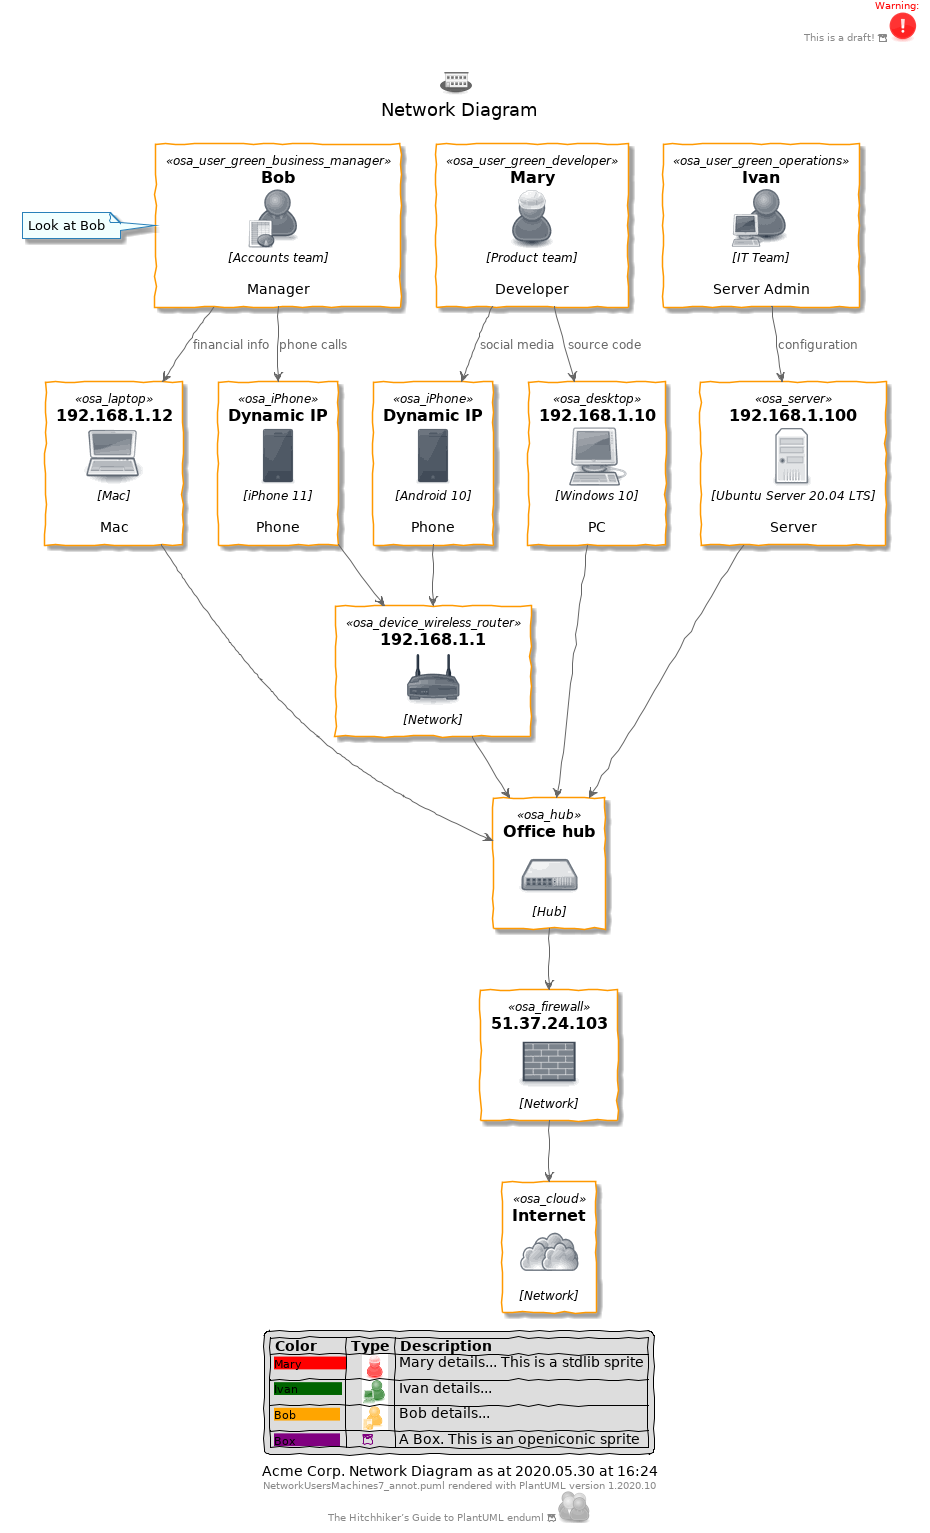

The diagram above was rendered by PlantUML. Its source (embedded in the PNG):
@startuml

skinparam backgroundColor white

skinparam note {
    BackgroundColor #F1FFFF
    BorderColor #2980B9
}

skinparam activity {
    BackgroundColor #BDE3FF
    ArrowColor #2980B9
    BorderColor #2980B9
    StartColor #227BC6
    EndColor #227BC6
    BarColor #227BC6
}

skinparam sequence {
    ArrowColor  #2980B9
    DividerBackgroundColor  #BDE3FF
    GroupBackgroundColor    #BDE3FF
    LifeLineBackgroundColor white
    LifeLineBorderColor #2980B9
    ParticipantBackgroundColor  #BDE3FF
    ParticipantBorderColor  #2980B9
    BoxLineColor    #2980B9
    BoxBackgroundColor  #DDDDDD
}

skinparam componentBackgroundColor    #BDE3FF
skinparam component {
    skinparam componentArrowColor #A80036
    skinparam BorderColor    #A80036
    skinparam InterfaceBackgroundColor   #BDE3FF
    skinparam InterfaceBorderColor   #A80036
}


skinparam stateBackgroundColor #BDE3FF
skinparam state {
    skinparam BorderColor #2980B9
    skinparam ArrowColor #2980B9
    skinparam StartColor black
    skinparam EndColor   black
}


skinparam stereotype {                  
    skinparam CBackgroundColor  #ADD1B2
    skinparam ABackgroundColor  #A9DCDF
    skinparam IBackgroundColor  #B4A7E5
    skinparam EBackgroundColor  #EB937F
}

skinparam actorBackgroundColor #BDE3FF
skinparam actor {
    skinparam BorderColor    #A80036
}

skinparam usecase {
    skinparam ArrowColor   #A80036
    skinparam BorderColor  #A80036
}

skinparam class {
    skinparam ArrowColor #A80036
    skinparam BackgroundColor    #BDE3FF
    skinparam BorderColor    #A80036
}


skinparam object {
    skinparam ArrowColor    #A80036
    skinparam BackgroundColor   #BDE3FF
    skinparam BorderColor   #A80036
}


skinparam packageBackgroundColor  #white
skinparam agentBackgroundColor  #BDE3FF
skinparam artifactBackgroundColor  #BDE3FF
skinparam boundaryBackgroundColor  #BDE3FF
skinparam cardBackgroundColor  #BDE3FF
skinparam cloudBackgroundColor  #BDE3FF
skinparam controlBackgroundColor  #BDE3FF
skinparam databaseBackgroundColor  #BDE3FF
skinparam entityBackgroundColor  #BDE3FF
skinparam fileBackgroundColor  #BDE3FF
skinparam folderBackgroundColor  #BDE3FF
skinparam frameBackgroundColor  #BDE3FF
skinparam interfaceBackgroundColor  #BDE3FF
skinparam nodeBackgroundColor  #BDE3FF
skinparam queueBackgroundColor  #BDE3FF
skinparam stackBackgroundColor  #BDE3FF
skinparam rectangleBackgroundColor  #BDE3FF
skinparam storageBackgroundColor  #BDE3FF
skinparam usecaseBackgroundColor #BDE3FF
!define osaPuml https://raw.githubusercontent.com/Crashedmind/PlantUML-opensecurityarchitecture2-icons/master
!include osaPuml/Common.puml
!include osaPuml/User/all.puml
!include osaPuml/Hardware/all.puml
!include osaPuml/Misc/all.puml
!include osaPuml/Server/all.puml
!include osaPuml/Site/all.puml

/'
 comments
. Mary is a Developer in the Product team. She has a Windows 10 PC and an Android phone.
. Bob is a Manager in the Accounts team. He has Mac and an iPhone.
. Ivan is an IT guy who looks after the server. 
. They connect to the network hub, and via a firewall to the Internet.
'/

Title <$osa_site_branch*.5> \nNetwork Diagram  

skinparam handwritten true
header
<font color=red> Warning:</font>
This is a draft! <&box><color:Red><$osa_warning*.5></color>


endheader

' Users
together {
osa_user_green_developer(Mary, "Mary", "Product team", "Developer")
osa_user_green_operations(Ivan, "Ivan", "IT Team", "Server Admin")
osa_user_green_business_manager(Bob, "Bob", "Accounts team", "Manager")
note left : Look at Bob
}

' Devices
together {
osa_desktop(pc, "192.168.1.10", "Windows 10", "PC")
osa_laptop(mac, "192.168.1.12", "Mac", "Mac")
osa_iPhone(iphone, "Dynamic IP", "iPhone 11", "Phone")
osa_iPhone(android, "Dynamic IP", "Android 10", "Phone")
osa_server(server, "192.168.1.100", "Ubuntu Server 20.04 LTS", "Server")
}


' Network

osa_device_wireless_router(wifiAP, "192.168.1.1", "Network")
osa_hub(hub, "Office hub", "Hub")
osa_firewall(firewall, "51.37.24.103", "Network")
osa_cloud(cloud, "Internet", "Network")


Mary --> pc: source code
Mary --> android: social media

Bob --> mac: financial info
Bob --> iphone: phone calls


Ivan --> server: configuration

iphone --> wifiAP
android --> wifiAP
wifiAP --> hub

server --> hub
mac --> hub
pc --> hub


hub --> firewall

firewall --> cloud


legend
    |= Color |= Type |= Description |
    | <size:11><back:#Red>Mary           </back></size>|    <color:Red><$osa_user_green_developer*.4></color> | Mary details... This is a stdlib sprite |
    | <size:11><back:#DarkGreen>Ivan           </back></size>|    <color:DarkGreen><$osa_user_green_operations*.4></color> | Ivan details... |
    | <size:11><back:#Orange>Bob           </back></size>|    <color:Orange><$osa_user_green_business_manager*.4></color> | Bob details... |
    | <size:11><back:#Purple>Box           </back></size>|    <color:Purple><&box></color> | A Box. This is an openiconic sprite |
endlegend

caption Acme Corp. Network Diagram as at %date("yyyy.MM.dd' at 'HH:mm")

center footer %filename() rendered with PlantUML version %version()\nThe Hitchhiker’s Guide to PlantUML enduml <&box> <$osa_user_large_group*.5>
@enduml